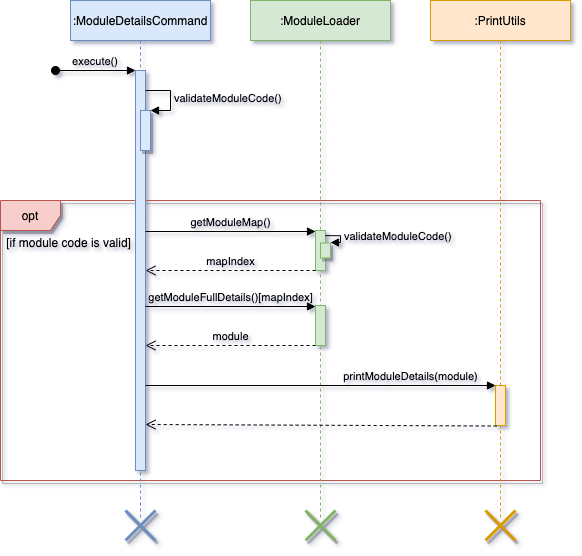

The diagram above was exported from draw.io. Its source (the exported page's mxGraphModel, read from the mxfile embedded in the PNG):
<mxGraphModel dx="872" dy="591" grid="1" gridSize="10" guides="1" tooltips="1" connect="1" arrows="1" fold="1" page="1" pageScale="1" pageWidth="850" pageHeight="1100" math="0" shadow="0">
  <root>
    <mxCell id="0" />
    <mxCell id="1" parent="0" />
    <mxCell id="2" value="opt" style="shape=umlFrame;whiteSpace=wrap;html=1;shadow=1;glass=0;sketch=0;fillColor=#f8cecc;strokeColor=#b85450;labelBackgroundColor=none;" vertex="1" parent="1">
      <mxGeometry x="50" y="280" width="540" height="280" as="geometry" />
    </mxCell>
    <mxCell id="3" value=":ModuleDetailsCommand" style="shape=umlLifeline;perimeter=lifelinePerimeter;container=1;collapsible=0;recursiveResize=0;rounded=0;shadow=0;strokeWidth=1;verticalAlign=middle;fillColor=#dae8fc;strokeColor=#6c8ebf;labelBackgroundColor=none;" vertex="1" parent="1">
      <mxGeometry x="120" y="80" width="140" height="520" as="geometry" />
    </mxCell>
    <mxCell id="4" value="" style="points=[];perimeter=orthogonalPerimeter;rounded=0;shadow=0;strokeWidth=1;fillColor=#dae8fc;strokeColor=#6c8ebf;labelBackgroundColor=none;" vertex="1" parent="3">
      <mxGeometry x="65" y="70" width="10" height="400" as="geometry" />
    </mxCell>
    <mxCell id="5" value="execute()" style="verticalAlign=bottom;startArrow=oval;endArrow=block;startSize=8;shadow=0;strokeWidth=1;labelBackgroundColor=none;" edge="1" parent="3" target="4">
      <mxGeometry relative="1" as="geometry">
        <mxPoint x="-15" y="70" as="sourcePoint" />
      </mxGeometry>
    </mxCell>
    <mxCell id="6" value="" style="html=1;points=[];perimeter=orthogonalPerimeter;shadow=1;glass=0;sketch=0;fillColor=#dae8fc;strokeColor=#6c8ebf;labelBackgroundColor=none;" vertex="1" parent="3">
      <mxGeometry x="70" y="110" width="10" height="40" as="geometry" />
    </mxCell>
    <mxCell id="7" value="validateModuleCode()" style="edgeStyle=orthogonalEdgeStyle;html=1;align=left;spacingLeft=2;endArrow=block;rounded=0;entryX=1;entryY=0;fillColor=#dae8fc;labelBackgroundColor=none;" edge="1" parent="3" target="6">
      <mxGeometry relative="1" as="geometry">
        <mxPoint x="75" y="90" as="sourcePoint" />
        <Array as="points">
          <mxPoint x="100" y="90" />
        </Array>
      </mxGeometry>
    </mxCell>
    <mxCell id="8" value=":ModuleLoader" style="shape=umlLifeline;perimeter=lifelinePerimeter;container=1;collapsible=0;recursiveResize=0;rounded=0;shadow=0;strokeWidth=1;fillColor=#d5e8d4;strokeColor=#82b366;glass=0;sketch=0;labelBackgroundColor=none;" vertex="1" parent="1">
      <mxGeometry x="300" y="80" width="140" height="520" as="geometry" />
    </mxCell>
    <mxCell id="9" value="" style="points=[];perimeter=orthogonalPerimeter;rounded=0;shadow=0;strokeWidth=1;fillColor=#d5e8d4;strokeColor=#82b366;labelBackgroundColor=none;" vertex="1" parent="8">
      <mxGeometry x="65" y="230" width="10" height="40" as="geometry" />
    </mxCell>
    <mxCell id="10" value="" style="html=1;points=[];perimeter=orthogonalPerimeter;shadow=1;glass=0;sketch=0;fillColor=#d5e8d4;strokeColor=#82b366;labelBackgroundColor=none;" vertex="1" parent="8">
      <mxGeometry x="70" y="242.5" width="10" height="15" as="geometry" />
    </mxCell>
    <mxCell id="11" value=":PrintUtils" style="shape=umlLifeline;perimeter=lifelinePerimeter;container=1;collapsible=0;recursiveResize=0;rounded=0;shadow=0;strokeWidth=1;fillColor=#ffe6cc;strokeColor=#d79b00;glass=0;sketch=0;labelBackgroundColor=none;" vertex="1" parent="1">
      <mxGeometry x="480" y="80" width="140" height="520" as="geometry" />
    </mxCell>
    <mxCell id="12" value="" style="points=[];perimeter=orthogonalPerimeter;rounded=0;shadow=0;strokeWidth=1;fillColor=#ffe6cc;strokeColor=#d79b00;labelBackgroundColor=none;" vertex="1" parent="11">
      <mxGeometry x="65" y="385" width="10" height="40" as="geometry" />
    </mxCell>
    <mxCell id="13" value="[if module code is valid]" style="text;align=center;fontStyle=0;verticalAlign=middle;spacingLeft=3;spacingRight=3;strokeColor=none;rotatable=0;points=[[0,0.5],[1,0.5]];portConstraint=eastwest;shadow=1;glass=0;sketch=0;fillColor=none;labelBackgroundColor=none;" vertex="1" parent="1">
      <mxGeometry x="57" y="302" width="123.08" height="40" as="geometry" />
    </mxCell>
    <mxCell id="14" value="getModuleMap()" style="html=1;verticalAlign=bottom;endArrow=block;strokeColor=#000000;labelBackgroundColor=none;" edge="1" parent="1">
      <mxGeometry relative="1" as="geometry">
        <mxPoint x="195" y="311" as="sourcePoint" />
        <mxPoint x="365" y="311" as="targetPoint" />
        <mxPoint as="offset" />
      </mxGeometry>
    </mxCell>
    <mxCell id="15" value="mapIndex" style="html=1;verticalAlign=bottom;endArrow=open;dashed=1;endSize=8;strokeColor=#000000;exitX=0;exitY=1;exitDx=0;exitDy=0;exitPerimeter=0;labelBackgroundColor=none;" edge="1" source="9" target="4" parent="1">
      <mxGeometry relative="1" as="geometry">
        <mxPoint x="290" y="370" as="targetPoint" />
        <mxPoint x="340" y="370" as="sourcePoint" />
        <mxPoint as="offset" />
      </mxGeometry>
    </mxCell>
    <mxCell id="16" value="" style="points=[];perimeter=orthogonalPerimeter;rounded=0;shadow=0;strokeWidth=1;fillColor=#d5e8d4;strokeColor=#82b366;labelBackgroundColor=none;" vertex="1" parent="1">
      <mxGeometry x="365" y="385" width="10" height="40" as="geometry" />
    </mxCell>
    <mxCell id="17" value="getModuleFullDetails()[mapIndex]" style="html=1;verticalAlign=bottom;endArrow=block;strokeColor=#000000;labelBackgroundColor=none;" edge="1" parent="1">
      <mxGeometry relative="1" as="geometry">
        <mxPoint x="195" y="386" as="sourcePoint" />
        <mxPoint x="365" y="386" as="targetPoint" />
      </mxGeometry>
    </mxCell>
    <mxCell id="18" value="module" style="html=1;verticalAlign=bottom;endArrow=open;dashed=1;endSize=8;strokeColor=#000000;exitX=0;exitY=1;exitDx=0;exitDy=0;exitPerimeter=0;labelBackgroundColor=none;" edge="1" source="16" parent="1">
      <mxGeometry relative="1" as="geometry">
        <mxPoint x="195" y="425" as="targetPoint" />
        <mxPoint x="340" y="445" as="sourcePoint" />
        <mxPoint as="offset" />
      </mxGeometry>
    </mxCell>
    <mxCell id="19" value="validateModuleCode()" style="edgeStyle=orthogonalEdgeStyle;html=1;align=left;spacingLeft=2;endArrow=block;entryX=1;entryY=0;fillColor=#dae8fc;exitX=0.978;exitY=0.129;exitDx=0;exitDy=0;exitPerimeter=0;rounded=0;labelBackgroundColor=none;" edge="1" source="9" parent="1">
      <mxGeometry relative="1" as="geometry">
        <mxPoint x="375" y="302" as="sourcePoint" />
        <Array as="points">
          <mxPoint x="390" y="315" />
          <mxPoint x="390" y="322" />
        </Array>
        <mxPoint x="380" y="322" as="targetPoint" />
      </mxGeometry>
    </mxCell>
    <mxCell id="20" value="printModuleDetails(module)" style="html=1;verticalAlign=bottom;endArrow=block;strokeColor=#000000;labelBackgroundColor=none;" edge="1" target="12" parent="1">
      <mxGeometry x="0.5143" relative="1" as="geometry">
        <mxPoint x="195" y="465" as="sourcePoint" />
        <mxPoint x="365" y="465" as="targetPoint" />
        <mxPoint as="offset" />
      </mxGeometry>
    </mxCell>
    <mxCell id="21" value="" style="html=1;verticalAlign=bottom;endArrow=open;dashed=1;endSize=8;strokeColor=#000000;exitX=0.117;exitY=1.013;exitDx=0;exitDy=0;exitPerimeter=0;labelBackgroundColor=none;" edge="1" source="12" parent="1">
      <mxGeometry relative="1" as="geometry">
        <mxPoint x="195" y="504" as="targetPoint" />
        <mxPoint x="365" y="504" as="sourcePoint" />
      </mxGeometry>
    </mxCell>
    <mxCell id="22" value="" style="shape=umlDestroy;whiteSpace=wrap;html=1;strokeWidth=3;shadow=1;glass=0;sketch=0;fillColor=#dae8fc;strokeColor=#6c8ebf;labelBackgroundColor=none;" vertex="1" parent="1">
      <mxGeometry x="175" y="590" width="30" height="30" as="geometry" />
    </mxCell>
    <mxCell id="23" value="" style="shape=umlDestroy;whiteSpace=wrap;html=1;strokeWidth=3;shadow=1;glass=0;sketch=0;fillColor=#d5e8d4;strokeColor=#82b366;labelBackgroundColor=none;" vertex="1" parent="1">
      <mxGeometry x="355" y="590" width="30" height="30" as="geometry" />
    </mxCell>
    <mxCell id="24" value="" style="shape=umlDestroy;whiteSpace=wrap;html=1;strokeWidth=3;shadow=1;glass=0;sketch=0;fillColor=#ffe6cc;strokeColor=#d79b00;labelBackgroundColor=none;" vertex="1" parent="1">
      <mxGeometry x="535" y="590" width="30" height="30" as="geometry" />
    </mxCell>
  </root>
</mxGraphModel>